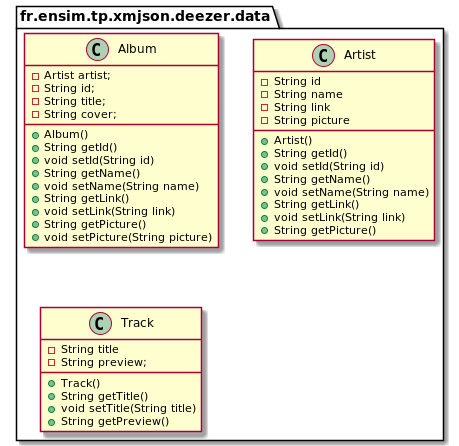

The diagram above was rendered by PlantUML. Its source (embedded in the PNG):
@startuml
package fr.ensim.tp.xmjson.deezer.data  {

class "Album" {
  -Artist artist;
  -String id;
  -String title;
  -String cover;
  +Album()
  +String getId()
  +void setId(String id)
  +String getName()
  +void setName(String name)
  +String getLink()
  +void setLink(String link)
  +String getPicture()
  +void setPicture(String picture)
}

class "Artist" {
  -String id
  -String name
  -String link
  -String picture
  +Artist()
  +String getId()
  +void setId(String id)
  +String getName()
  +void setName(String name)
  +String getLink()
  +void setLink(String link)
  +String getPicture()
}
class "Track" {
  -String title
  -String preview;
  +Track()
  +String getTitle()
  +void setTitle(String title)
  +String getPreview()
}
}
@enduml